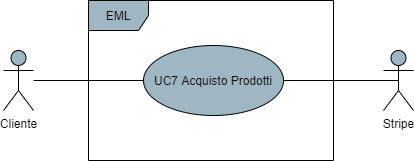

The diagram above was exported from draw.io. Its source (the exported page's mxGraphModel, read from the mxfile embedded in the PNG):
<mxGraphModel dx="782" dy="766" grid="1" gridSize="10" guides="1" tooltips="1" connect="1" arrows="1" fold="1" page="1" pageScale="1" pageWidth="850" pageHeight="1100" math="0" shadow="0">
  <root>
    <mxCell id="0" />
    <mxCell id="1" parent="0" />
    <mxCell id="91bnOnWIWstpu17TpPb4-4" style="edgeStyle=orthogonalEdgeStyle;rounded=0;orthogonalLoop=1;jettySize=auto;html=1;endArrow=none;endFill=0;" parent="1" source="91bnOnWIWstpu17TpPb4-1" target="91bnOnWIWstpu17TpPb4-3" edge="1">
      <mxGeometry relative="1" as="geometry" />
    </mxCell>
    <mxCell id="91bnOnWIWstpu17TpPb4-1" value="Cliente" style="shape=umlActor;verticalLabelPosition=bottom;verticalAlign=top;html=1;fillColor=#9FB6C3;" parent="1" vertex="1">
      <mxGeometry x="190" y="320" width="30" height="60" as="geometry" />
    </mxCell>
    <mxCell id="91bnOnWIWstpu17TpPb4-2" value="EML" style="shape=umlFrame;whiteSpace=wrap;html=1;fillColor=#9FB6C3;" parent="1" vertex="1">
      <mxGeometry x="275" y="270" width="245" height="160" as="geometry" />
    </mxCell>
    <mxCell id="alBevr02eLZJsK-FpoNY-2" style="edgeStyle=orthogonalEdgeStyle;rounded=0;orthogonalLoop=1;jettySize=auto;html=1;exitX=1;exitY=0.5;exitDx=0;exitDy=0;entryX=0.5;entryY=0.5;entryDx=0;entryDy=0;entryPerimeter=0;endArrow=none;endFill=0;" parent="1" source="91bnOnWIWstpu17TpPb4-3" target="alBevr02eLZJsK-FpoNY-1" edge="1">
      <mxGeometry relative="1" as="geometry" />
    </mxCell>
    <mxCell id="91bnOnWIWstpu17TpPb4-3" value="UC7 Acquisto Prodotti" style="ellipse;whiteSpace=wrap;html=1;fillColor=#9FB6C3;" parent="1" vertex="1">
      <mxGeometry x="330" y="315" width="140" height="70" as="geometry" />
    </mxCell>
    <mxCell id="alBevr02eLZJsK-FpoNY-1" value="Stripe" style="shape=umlActor;verticalLabelPosition=bottom;verticalAlign=top;html=1;fillColor=#9FB6C3;" parent="1" vertex="1">
      <mxGeometry x="570" y="320" width="30" height="60" as="geometry" />
    </mxCell>
  </root>
</mxGraphModel>